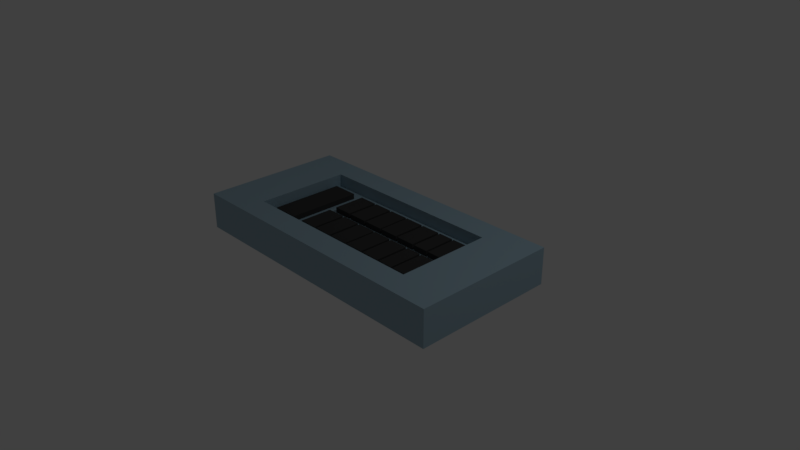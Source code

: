 # Source: BreakerPanel.blend  (saved by Blender 2.78.0; exported with 4.5.12 LTS)
import bpy
from mathutils import Matrix  # noqa: F401  (used for matrix-valued properties, if any)

bpy.ops.wm.read_factory_settings(use_empty=True)
scene = bpy.context.scene
scene.name = 'Scene'

# ---- collections
col_collection_1 = bpy.data.collections.new('Collection 1'); scene.collection.children.link(col_collection_1)

# ---- materials (node trees are filled in below, after node groups)
mat_panelbox = bpy.data.materials.new('PanelBox')
mat_panelbox.alpha_threshold = 0.0
mat_panelbox.diffuse_color = (0.3093, 0.4578, 0.5489, 1.0)
mat_panelbox.roughness = 0.5
mat_panelbox.line_color = (0.0, 0.0, 0.0, 1.0)
mat_breaker = bpy.data.materials.new('Breaker')
mat_breaker.alpha_threshold = 0.0
mat_breaker.diffuse_color = (0.07324, 0.07324, 0.07324, 1.0)
mat_breaker.roughness = 0.5

# ---- material node trees
mat_panelbox.use_nodes = True; mat_panelbox.node_tree.nodes.clear()
_N = mat_panelbox.node_tree.nodes; _L = mat_panelbox.node_tree.links
n0 = _N.new('ShaderNodeOutputMaterial'); n0.name = 'Material Output'; n0.location = (300, 300)
n1 = _N.new('ShaderNodeMixShader'); n1.name = 'Mix Shader'; n1.location = (10, 300)
n1.inputs[0].default_value = 0.09091
n2 = _N.new('ShaderNodeBsdfDiffuse'); n2.name = 'Diffuse BSDF'; n2.location = (-190, 200)
n2.inputs[0].default_value = (0.3093, 0.4578, 0.5489, 1.0)
n2.inputs[1].default_value = 0.1932
n3 = _N.new('ShaderNodeBsdfAnisotropic'); n3.name = 'Glossy BSDF'; n3.location = (-190, 100)
n3.distribution = 'GGX'
n3.inputs[1].default_value = 0.421
_L.new(n1.outputs[0], n0.inputs[0])
_L.new(n2.outputs[0], n1.inputs[1])
_L.new(n3.outputs[0], n1.inputs[2])
n0.is_active_output = True
mat_breaker.use_nodes = True; mat_breaker.node_tree.nodes.clear()
_N = mat_breaker.node_tree.nodes; _L = mat_breaker.node_tree.links
n0 = _N.new('ShaderNodeOutputMaterial'); n0.name = 'Material Output'; n0.location = (300, 300)
n1 = _N.new('ShaderNodeMixShader'); n1.name = 'Mix Shader'; n1.location = (10, 300)
n1.inputs[0].default_value = 0.3864
n2 = _N.new('ShaderNodeBsdfDiffuse'); n2.name = 'Diffuse BSDF'; n2.location = (-190, 200)
n2.inputs[0].default_value = (0.07324, 0.07324, 0.07324, 1.0)
n2.inputs[1].default_value = 0.75
n3 = _N.new('ShaderNodeBsdfAnisotropic'); n3.name = 'Glossy BSDF'; n3.location = (-190, 100)
n3.distribution = 'GGX'
n3.inputs[0].default_value = (0.01739, 0.01739, 0.01739, 1.0)
n3.inputs[1].default_value = 0.421
_L.new(n1.outputs[0], n0.inputs[0])
_L.new(n2.outputs[0], n1.inputs[1])
_L.new(n3.outputs[0], n1.inputs[2])
n0.is_active_output = True

# ---- world
world_world = bpy.data.worlds.new('World'); scene.world = world_world
world_world.color = (0.05088, 0.05088, 0.05088)
world_world.use_sun_shadow = False
world_world.sun_shadow_jitter_overblur = 0.0
world_world.cycles.sampling_method = 'MANUAL'

# ---- cameras
cam_camera = bpy.data.cameras.new('Camera')
cam_camera.clip_end = 100.0
cam_camera.lens = 35.0
cam_camera.sensor_width = 32.0
cam_camera.sensor_height = 18.0
cam_camera.ortho_scale = 7.314
cam_camera.dof.focus_distance = 0.0

# ---- lights
light_lamp = bpy.data.lights.new('Lamp', 'POINT')
light_lamp.transmission_factor = 0.0
light_lamp.cutoff_distance = 30.0
light_lamp.energy = 100.0
light_lamp.shadow_buffer_clip_start = 1.001
light_lamp.shadow_soft_size = 0.1
light_lamp.shadow_maximum_resolution = 0.006
light_lamp.use_absolute_resolution = True

# ---- meshes
me_cube = bpy.data.meshes.new('Cube')
me_cube.from_pydata([(1.0, 1.0, -1.0), (1.0, -1.0, -1.0), (-1.0, -1.0, -1.0), (-1.0, 1.0, -1.0), (1.0, 1.0, 1.0), (1.0, -1.0, 1.0), (-1.0, -1.0, 1.0), (-1.0, 1.0, 1.0), (1.0, 0.967, -1.0), (-1.0, 0.967, -1.0), (1.0, 0.967, 1.0), (-1.0, 0.967, 1.0), (1.0, -0.9648, -1.0), (1.0, -0.9648, 1.0), (-1.0, -0.9648, -1.0), (-1.0, -0.9648, 1.0), (0.9791, 1.0, -1.0), (0.9791, -1.0, -1.0), (0.9791, 1.0, 1.0), (0.9791, -1.0, 1.0), (0.9791, 0.967, 1.0), (0.9791, 0.967, -1.0), (0.9791, -0.9648, 1.0), (0.9791, -0.9648, -1.0), (-0.9795, 1.0, -1.0), (-0.9795, -1.0, -1.0), (-0.9795, 1.0, 1.0), (-0.9795, -1.0, 1.0), (-0.9795, 0.967, -1.0), (-0.9795, -0.9648, -1.0), (-0.9795, 0.967, 1.0), (-0.9795, -0.9648, 1.0), (-0.6676, 0.6576, 1.0), (0.6637, 0.6576, 1.0), (-0.6676, -0.6554, 1.0), (0.6637, -0.6554, 1.0), (-0.8964, 0.967, 1.0), (-0.6766, 0.967, 1.0), (-0.5728, 0.967, 1.0), (-0.5245, 0.967, 1.0), (-0.358, 0.967, 1.0), (-0.3069, 0.967, 1.0), (-0.14, 0.967, 1.0), (-0.0893, 0.967, 1.0), (0.08089, 0.967, 1.0), (0.1283, 0.967, 1.0), (0.2954, 0.967, 1.0), (0.3459, 0.967, 1.0), (0.5128, 0.967, 1.0), (0.5636, 0.967, 1.0), (0.7012, 0.967, 1.0), (0.7503, 0.967, 1.0), (0.89, 0.967, 1.0), (-0.8964, -0.9648, 1.0), (-0.6766, -0.9648, 1.0), (-0.5728, -0.9648, 1.0), (-0.5245, -0.9648, 1.0), (-0.358, -0.9648, 1.0), (-0.3069, -0.9648, 1.0), (-0.14, -0.9648, 1.0), (-0.0893, -0.9648, 1.0), (0.08089, -0.9648, 1.0), (0.1283, -0.9648, 1.0), (0.2954, -0.9648, 1.0), (0.3459, -0.9648, 1.0), (0.5128, -0.9648, 1.0), (0.5636, -0.9648, 1.0), (0.7012, -0.9648, 1.0), (0.7503, -0.9648, 1.0), (0.89, -0.9648, 1.0), (0.89, 1.0, -1.0), (0.7503, 1.0, -1.0), (0.7012, 1.0, -1.0), (0.5636, 1.0, -1.0), (0.5128, 1.0, -1.0), (0.3459, 1.0, -1.0), (0.2954, 1.0, -1.0), (0.1283, 1.0, -1.0), (0.08089, 1.0, -1.0), (-0.0893, 1.0, -1.0), (-0.14, 1.0, -1.0), (-0.3069, 1.0, -1.0), (-0.358, 1.0, -1.0), (-0.5245, 1.0, -1.0), (-0.5728, 1.0, -1.0), (-0.6766, 1.0, -1.0), (-0.8964, 1.0, -1.0), (0.89, -1.0, -1.0), (0.7503, -1.0, -1.0), (0.7012, -1.0, -1.0), (0.5636, -1.0, -1.0), (0.5128, -1.0, -1.0), (0.3459, -1.0, -1.0), (0.2954, -1.0, -1.0), (0.1283, -1.0, -1.0), (0.08089, -1.0, -1.0), (-0.0893, -1.0, -1.0), (-0.14, -1.0, -1.0), (-0.3069, -1.0, -1.0), (-0.358, -1.0, -1.0), (-0.5245, -1.0, -1.0), (-0.5728, -1.0, -1.0), (-0.6766, -1.0, -1.0), (-0.8964, -1.0, -1.0), (0.89, 1.0, 1.0), (0.7503, 1.0, 1.0), (0.7012, 1.0, 1.0), (0.5636, 1.0, 1.0), (0.5128, 1.0, 1.0), (0.3459, 1.0, 1.0), (0.2954, 1.0, 1.0), (0.1283, 1.0, 1.0), (0.08089, 1.0, 1.0), (-0.0893, 1.0, 1.0), (-0.14, 1.0, 1.0), (-0.3069, 1.0, 1.0), (-0.358, 1.0, 1.0), (-0.5245, 1.0, 1.0), (-0.5728, 1.0, 1.0), (-0.6766, 1.0, 1.0), (-0.8964, 1.0, 1.0), (0.89, -1.0, 1.0), (0.7503, -1.0, 1.0), (0.7012, -1.0, 1.0), (0.5636, -1.0, 1.0), (0.5128, -1.0, 1.0), (0.3459, -1.0, 1.0), (0.2954, -1.0, 1.0), (0.1283, -1.0, 1.0), (0.08089, -1.0, 1.0), (-0.0893, -1.0, 1.0), (-0.14, -1.0, 1.0), (-0.3069, -1.0, 1.0), (-0.358, -1.0, 1.0), (-0.5245, -1.0, 1.0), (-0.5728, -1.0, 1.0), (-0.6766, -1.0, 1.0), (-0.8964, -1.0, 1.0), (0.89, 0.967, -1.0), (0.7503, 0.967, -1.0), (0.7012, 0.967, -1.0), (0.5636, 0.967, -1.0), (0.5128, 0.967, -1.0), (0.3459, 0.967, -1.0), (0.2954, 0.967, -1.0), (0.1283, 0.967, -1.0), (0.08089, 0.967, -1.0), (-0.0893, 0.967, -1.0), (-0.14, 0.967, -1.0), (-0.3069, 0.967, -1.0), (-0.358, 0.967, -1.0), (-0.5245, 0.967, -1.0), (-0.5728, 0.967, -1.0), (-0.6766, 0.967, -1.0), (-0.8964, 0.967, -1.0), (0.89, -0.9648, -1.0), (0.7503, -0.9648, -1.0), (0.7012, -0.9648, -1.0), (0.5636, -0.9648, -1.0), (0.5128, -0.9648, -1.0), (0.3459, -0.9648, -1.0), (0.2954, -0.9648, -1.0), (0.1283, -0.9648, -1.0), (0.08089, -0.9648, -1.0), (-0.0893, -0.9648, -1.0), (-0.14, -0.9648, -1.0), (-0.3069, -0.9648, -1.0), (-0.358, -0.9648, -1.0), (-0.5245, -0.9648, -1.0), (-0.5728, -0.9648, -1.0), (-0.6766, -0.9648, -1.0), (-0.8964, -0.9648, -1.0), (-0.6257, 0.6576, 1.0), (-0.4407, 0.6576, 1.0), (-0.3717, 0.6576, 1.0), (-0.3583, 0.6576, 1.0), (-0.2266, 0.6576, 1.0), (-0.2104, 0.6576, 1.0), (-0.0783, 0.6576, 1.0), (-0.0625, 0.6576, 1.0), (0.07283, 0.6576, 1.0), (0.08541, 0.6576, 1.0), (0.2176, 0.6576, 1.0), (0.2333, 0.6576, 1.0), (0.3653, 0.6576, 1.0), (0.3812, 0.6576, 1.0), (0.4841, 0.6576, 1.0), (0.4983, 0.6576, 1.0), (0.6031, 0.6576, 1.0), (-0.6257, -0.6554, 1.0), (-0.4407, -0.6554, 1.0), (-0.3717, -0.6554, 1.0), (-0.3583, -0.6554, 1.0), (-0.2266, -0.6554, 1.0), (-0.2104, -0.6554, 1.0), (-0.0783, -0.6554, 1.0), (-0.0625, -0.6554, 1.0), (0.07283, -0.6554, 1.0), (0.08541, -0.6554, 1.0), (0.2176, -0.6554, 1.0), (0.2333, -0.6554, 1.0), (0.3653, -0.6554, 1.0), (0.3812, -0.6554, 1.0), (0.4841, -0.6554, 1.0), (0.4983, -0.6554, 1.0), (0.6031, -0.6554, 1.0), (-1.0, -0.7001, -1.0), (-1.0, -0.1083, -1.0), (-1.0, 0.1225, -1.0), (-1.0, 0.6963, -1.0), (-1.0, -0.7001, 1.0), (-1.0, -0.1083, 1.0), (-1.0, 0.1225, 1.0), (-1.0, 0.6963, 1.0), (1.0, 0.6963, -1.0), (1.0, 0.1225, -1.0), (1.0, -0.1083, -1.0), (1.0, -0.7001, -1.0), (1.0, 0.6963, 1.0), (1.0, 0.1225, 1.0), (1.0, -0.1083, 1.0), (1.0, -0.7001, 1.0), (0.9791, -0.7001, -1.0), (0.9791, -0.1083, -1.0), (0.9791, 0.1225, -1.0), (0.9791, 0.6963, -1.0), (0.9791, 0.6963, 1.0), (0.9791, 0.1225, 1.0), (0.9791, -0.1083, 1.0), (0.9791, -0.7001, 1.0), (-0.9795, -0.7001, -1.0), (-0.9795, -0.1083, -1.0), (-0.9795, 0.1225, -1.0), (-0.9795, 0.6963, -1.0), (-0.9795, 0.6963, 1.0), (-0.9795, 0.1225, 1.0), (-0.9795, -0.1083, 1.0), (-0.9795, -0.7001, 1.0), (0.6637, 0.5107, 1.0), (0.6637, 0.06064, 1.0), (0.6637, -0.04646, 1.0), (0.6637, -0.5145, 1.0), (-0.6676, 0.5107, 1.0), (-0.6676, 0.06064, 1.0), (-0.6676, -0.04645, 1.0), (-0.6676, -0.5145, 1.0), (-0.6257, -0.5145, 0.5793), (-0.6257, -0.04645, 0.5793), (-0.6257, 0.06064, 0.5793), (-0.6257, 0.5107, 0.5793), (-0.4407, -0.5145, 0.5793), (-0.4407, -0.04645, 0.5793), (-0.4407, 0.06064, 0.5793), (-0.4407, 0.5107, 0.5793), (-0.3583, -0.5145, 0.5793), (-0.3583, -0.04645, 0.5793), (-0.3583, 0.06064, 0.5793), (-0.3583, 0.5107, 0.5793), (-0.2266, -0.5145, 0.5793), (-0.2266, -0.04645, 0.5793), (-0.2266, 0.06064, 0.5793), (-0.2266, 0.5107, 0.5793), (-0.2104, -0.5145, 0.5793), (-0.2104, -0.04645, 0.5793), (-0.2104, 0.06064, 0.5793), (-0.2104, 0.5107, 0.5793), (-0.0783, -0.5145, 0.5793), (-0.0783, -0.04646, 0.5793), (-0.0783, 0.06064, 0.5793), (-0.0783, 0.5107, 0.5793), (-0.0625, -0.5145, 0.5793), (-0.0625, -0.04646, 0.5793), (-0.0625, 0.06064, 0.5793), (-0.0625, 0.5107, 0.5793), (0.07283, -0.5145, 0.5793), (0.07283, -0.04646, 0.5793), (0.07283, 0.06064, 0.5793), (0.07283, 0.5107, 0.5793), (0.08541, -0.5145, 0.5793), (0.08541, -0.04646, 0.5793), (0.08541, 0.06064, 0.5793), (0.08541, 0.5107, 0.5793), (0.2176, -0.5145, 0.5793), (0.2176, -0.04646, 0.5793), (0.2176, 0.06064, 0.5793), (0.2176, 0.5107, 0.5793), (0.2333, -0.5145, 0.5793), (0.2333, -0.04646, 0.5793), (0.2333, 0.06064, 0.5793), (0.2333, 0.5107, 0.5793), (0.3653, -0.5145, 0.5793), (0.3653, -0.04646, 0.5793), (0.3653, 0.06064, 0.5793), (0.3653, 0.5107, 0.5793), (0.3812, -0.5145, 0.5793), (0.3812, -0.04646, 0.5793), (0.3812, 0.06064, 0.5793), (0.3812, 0.5107, 0.5793), (0.4841, -0.5145, 0.5793), (0.4841, -0.04646, 0.5793), (0.4841, 0.06064, 0.5793), (0.4841, 0.5107, 0.5793), (0.4983, -0.5145, 0.5793), (0.4983, -0.04646, 0.5793), (0.4983, 0.06064, 0.5793), (0.4983, 0.5107, 0.5793), (0.6031, -0.5145, 0.5793), (0.6031, -0.04646, 0.5793), (0.6031, 0.06064, 0.5793), (0.6031, 0.5107, 0.5793), (0.89, -0.7001, -1.0), (0.89, -0.1083, -1.0), (0.89, 0.1225, -1.0), (0.89, 0.6963, -1.0), (0.7503, -0.7001, -1.0), (0.7503, -0.1083, -1.0), (0.7503, 0.1225, -1.0), (0.7503, 0.6963, -1.0), (0.7012, -0.7001, -1.0), (0.7012, -0.1083, -1.0), (0.7012, 0.1225, -1.0), (0.7012, 0.6963, -1.0), (0.5636, -0.7001, -1.0), (0.5636, -0.1083, -1.0), (0.5636, 0.1225, -1.0), (0.5636, 0.6963, -1.0), (0.5128, -0.7001, -1.0), (0.5128, -0.1083, -1.0), (0.5128, 0.1225, -1.0), (0.5128, 0.6963, -1.0), (0.3459, -0.7001, -1.0), (0.3459, -0.1083, -1.0), (0.3459, 0.1225, -1.0), (0.3459, 0.6963, -1.0), (0.2954, -0.7001, -1.0), (0.2954, -0.1083, -1.0), (0.2954, 0.1225, -1.0), (0.2954, 0.6963, -1.0), (0.1283, -0.7001, -1.0), (0.1283, -0.1083, -1.0), (0.1283, 0.1225, -1.0), (0.1283, 0.6963, -1.0), (0.08089, -0.7001, -1.0), (0.08089, -0.1083, -1.0), (0.08089, 0.1225, -1.0), (0.08089, 0.6963, -1.0), (-0.0893, -0.7001, -1.0), (-0.0893, -0.1083, -1.0), (-0.0893, 0.1225, -1.0), (-0.0893, 0.6963, -1.0), (-0.14, -0.7001, -1.0), (-0.14, -0.1083, -1.0), (-0.14, 0.1225, -1.0), (-0.14, 0.6963, -1.0), (-0.3069, -0.7001, -1.0), (-0.3069, -0.1083, -1.0), (-0.3069, 0.1225, -1.0), (-0.3069, 0.6963, -1.0), (-0.358, -0.7001, -1.0), (-0.358, -0.1083, -1.0), (-0.358, 0.1225, -1.0), (-0.358, 0.6963, -1.0), (-0.5245, -0.7001, -1.0), (-0.5245, -0.1083, -1.0), (-0.5245, 0.1225, -1.0), (-0.5245, 0.6963, -1.0), (-0.5728, -0.7001, -1.0), (-0.5728, -0.1083, -1.0), (-0.5728, 0.1225, -1.0), (-0.5728, 0.6963, -1.0), (-0.6766, -0.7001, -1.0), (-0.6766, -0.1083, -1.0), (-0.6766, 0.1225, -1.0), (-0.6766, 0.6963, -1.0), (-0.8964, -0.7001, -1.0), (-0.8964, -0.1083, -1.0), (-0.8964, 0.1225, -1.0), (-0.8964, 0.6963, -1.0), (0.6031, 0.6576, 0.2828), (0.6637, 0.6576, 0.2828), (0.6031, -0.6554, 0.2828), (0.6637, -0.6554, 0.2828), (0.6637, -0.5145, 0.2828), (-0.6676, -0.5145, 0.2828), (-0.6676, -0.6554, 0.2828), (-0.6676, 0.6576, 0.2828), (-0.6257, 0.6576, 0.2828), (-0.4407, 0.6576, 0.2828), (-0.3717, 0.6576, 0.2828), (-0.3583, 0.6576, 0.2828), (-0.2266, 0.6576, 0.2828), (-0.2104, 0.6576, 0.2828), (-0.0783, 0.6576, 0.2828), (-0.0625, 0.6576, 0.2828), (0.07283, 0.6576, 0.2828), (0.08541, 0.6576, 0.2828), (0.2176, 0.6576, 0.2828), (0.2333, 0.6576, 0.2828), (0.3653, 0.6576, 0.2828), (0.3812, 0.6576, 0.2828), (0.4841, 0.6576, 0.2828), (0.4983, 0.6576, 0.2828), (-0.6257, -0.6554, 0.2828), (-0.4407, -0.6554, 0.2828), (-0.3717, -0.6554, 0.2828), (-0.3583, -0.6554, 0.2828), (-0.2266, -0.6554, 0.2828), (-0.2104, -0.6554, 0.2828), (-0.0783, -0.6554, 0.2828), (-0.0625, -0.6554, 0.2828), (0.07283, -0.6554, 0.2828), (0.08541, -0.6554, 0.2828), (0.2176, -0.6554, 0.2828), (0.2333, -0.6554, 0.2828), (0.3653, -0.6554, 0.2828), (0.3812, -0.6554, 0.2828), (0.4841, -0.6554, 0.2828), (0.4983, -0.6554, 0.2828), (0.6031, -0.5145, 0.2828), (0.4983, -0.5145, 0.2828), (0.4841, -0.5145, 0.2828), (0.3812, -0.5145, 0.2828), (0.3653, -0.5145, 0.2828), (0.2333, -0.5145, 0.2828), (0.2176, -0.5145, 0.2828), (0.08541, -0.5145, 0.2828), (0.07283, -0.5145, 0.2828), (-0.0625, -0.5145, 0.2828), (-0.0783, -0.5145, 0.2828), (-0.2104, -0.5145, 0.2828), (-0.2266, -0.5145, 0.2828), (-0.3583, -0.5145, 0.2828), (-0.3717, -0.5145, 0.2828), (-0.4407, -0.5145, 0.2828), (-0.6257, -0.5145, 0.2828), (0.6637, 0.5107, 0.2828), (0.6637, 0.06064, 0.2828), (0.6637, -0.04646, 0.2828), (-0.6676, 0.5107, 0.2828), (-0.6676, 0.06064, 0.2828), (-0.6676, -0.04645, 0.2828), (0.6031, 0.5107, 0.2828), (0.6031, 0.06064, 0.2828), (0.6031, -0.04646, 0.2828), (0.4983, 0.5107, 0.2828), (0.4983, 0.06064, 0.2828), (0.4983, -0.04646, 0.2828), (0.4841, 0.5107, 0.2828), (0.4841, 0.06064, 0.2828), (0.4841, -0.04646, 0.2828), (0.3812, 0.5107, 0.2828), (0.3812, 0.06064, 0.2828), (0.3812, -0.04646, 0.2828), (0.3653, 0.5107, 0.2828), (0.3653, 0.06064, 0.2828), (0.3653, -0.04646, 0.2828), (0.2333, 0.5107, 0.2828), (0.2333, 0.06064, 0.2828), (0.2333, -0.04646, 0.2828), (0.2176, 0.5107, 0.2828), (0.2176, 0.06064, 0.2828), (0.2176, -0.04646, 0.2828), (0.08541, 0.5107, 0.2828), (0.08541, 0.06064, 0.2828), (0.08541, -0.04646, 0.2828), (0.07283, 0.5107, 0.2828), (0.07283, 0.06064, 0.2828), (0.07283, -0.04646, 0.2828), (-0.0625, 0.5107, 0.2828), (-0.0625, 0.06064, 0.2828), (-0.0625, -0.04646, 0.2828), (-0.0783, 0.5107, 0.2828), (-0.0783, 0.06064, 0.2828), (-0.0783, -0.04646, 0.2828), (-0.2104, 0.5107, 0.2828), (-0.2104, 0.06064, 0.2828), (-0.2104, -0.04645, 0.2828), (-0.2266, 0.5107, 0.2828), (-0.2266, 0.06064, 0.2828), (-0.2266, -0.04645, 0.2828), (-0.3583, 0.5107, 0.2828), (-0.3583, 0.06064, 0.2828), (-0.3583, -0.04645, 0.2828), (-0.3717, 0.5107, 0.2828), (-0.3717, 0.06064, 0.2828), (-0.3717, -0.04645, 0.2828), (-0.4407, 0.5107, 0.2828), (-0.4407, 0.06064, 0.2828), (-0.4407, -0.04645, 0.2828), (-0.6257, 0.5107, 0.2828), (-0.6257, 0.06064, 0.2828), (-0.6257, -0.04645, 0.2828)], [], [(29, 25, 2, 14), (31, 15, 6, 27), (12, 13, 5, 1), (25, 27, 6, 2), (9, 11, 7, 3), (26, 24, 3, 7), (209, 213, 11, 9), (0, 4, 10, 8), (26, 7, 11, 30), (24, 28, 9, 3), (2, 6, 15, 14), (217, 221, 13, 12), (237, 210, 15, 31), (230, 29, 14, 206), (217, 12, 23, 222), (221, 229, 22, 13), (0, 8, 21, 16), (4, 18, 20, 10), (4, 0, 16, 18), (1, 5, 19, 17), (13, 22, 19, 5), (12, 1, 17, 23), (374, 171, 29, 230), (226, 20, 33, 238), (86, 154, 28, 24), (120, 26, 30, 36), (120, 86, 24, 26), (103, 137, 27, 25), (53, 31, 27, 137), (171, 103, 25, 29), (443, 446, 303, 307), (237, 31, 34, 245), (69, 22, 35, 205), (36, 30, 32, 172), (20, 52, 188, 33), (52, 51, 187, 188), (51, 50, 186, 187), (50, 49, 185, 186), (49, 48, 184, 185), (48, 47, 183, 184), (47, 46, 182, 183), (46, 45, 181, 182), (45, 44, 180, 181), (44, 43, 179, 180), (43, 42, 178, 179), (42, 41, 177, 178), (41, 40, 176, 177), (40, 39, 175, 176), (39, 38, 174, 175), (38, 37, 173, 174), (37, 36, 172, 173), (31, 53, 189, 34), (53, 54, 190, 189), (54, 55, 191, 190), (55, 56, 192, 191), (56, 57, 193, 192), (57, 58, 194, 193), (58, 59, 195, 194), (59, 60, 196, 195), (60, 61, 197, 196), (61, 62, 198, 197), (62, 63, 199, 198), (63, 64, 200, 199), (64, 65, 201, 200), (65, 66, 202, 201), (66, 67, 203, 202), (67, 68, 204, 203), (68, 69, 205, 204), (460, 459, 285, 284), (430, 479, 259, 258), (445, 442, 308, 304), (441, 444, 305, 309), (458, 423, 286, 287), (478, 477, 261, 260), (456, 457, 288, 289), (476, 429, 262, 263), (427, 426, 274, 270), (467, 470, 271, 275), (422, 455, 291, 290), (474, 475, 264, 265), (434, 433, 250, 246), (469, 466, 276, 272), (421, 420, 298, 294), (465, 468, 273, 277), (449, 452, 295, 299), (23, 17, 87, 155), (155, 87, 88, 156), (156, 88, 89, 157), (157, 89, 90, 158), (158, 90, 91, 159), (159, 91, 92, 160), (160, 92, 93, 161), (161, 93, 94, 162), (162, 94, 95, 163), (163, 95, 96, 164), (164, 96, 97, 165), (165, 97, 98, 166), (166, 98, 99, 167), (167, 99, 100, 168), (168, 100, 101, 169), (169, 101, 102, 170), (170, 102, 103, 171), (22, 69, 121, 19), (69, 68, 122, 121), (68, 67, 123, 122), (67, 66, 124, 123), (66, 65, 125, 124), (65, 64, 126, 125), (64, 63, 127, 126), (63, 62, 128, 127), (62, 61, 129, 128), (61, 60, 130, 129), (60, 59, 131, 130), (59, 58, 132, 131), (58, 57, 133, 132), (57, 56, 134, 133), (56, 55, 135, 134), (55, 54, 136, 135), (54, 53, 137, 136), (17, 19, 121, 87), (87, 121, 122, 88), (88, 122, 123, 89), (89, 123, 124, 90), (90, 124, 125, 91), (91, 125, 126, 92), (92, 126, 127, 93), (93, 127, 128, 94), (94, 128, 129, 95), (95, 129, 130, 96), (96, 130, 131, 97), (97, 131, 132, 98), (98, 132, 133, 99), (99, 133, 134, 100), (100, 134, 135, 101), (101, 135, 136, 102), (102, 136, 137, 103), (18, 16, 70, 104), (104, 70, 71, 105), (105, 71, 72, 106), (106, 72, 73, 107), (107, 73, 74, 108), (108, 74, 75, 109), (109, 75, 76, 110), (110, 76, 77, 111), (111, 77, 78, 112), (112, 78, 79, 113), (113, 79, 80, 114), (114, 80, 81, 115), (115, 81, 82, 116), (116, 82, 83, 117), (117, 83, 84, 118), (118, 84, 85, 119), (119, 85, 86, 120), (18, 104, 52, 20), (104, 105, 51, 52), (105, 106, 50, 51), (106, 107, 49, 50), (107, 108, 48, 49), (108, 109, 47, 48), (109, 110, 46, 47), (110, 111, 45, 46), (111, 112, 44, 45), (112, 113, 43, 44), (113, 114, 42, 43), (114, 115, 41, 42), (115, 116, 40, 41), (116, 117, 39, 40), (117, 118, 38, 39), (118, 119, 37, 38), (119, 120, 36, 37), (16, 21, 138, 70), (70, 138, 139, 71), (71, 139, 140, 72), (72, 140, 141, 73), (73, 141, 142, 74), (74, 142, 143, 75), (75, 143, 144, 76), (76, 144, 145, 77), (77, 145, 146, 78), (78, 146, 147, 79), (79, 147, 148, 80), (80, 148, 149, 81), (81, 149, 150, 82), (82, 150, 151, 83), (83, 151, 152, 84), (84, 152, 153, 85), (85, 153, 154, 86), (222, 23, 155, 310), (310, 155, 156, 314), (314, 156, 157, 318), (318, 157, 158, 322), (322, 158, 159, 326), (326, 159, 160, 330), (330, 160, 161, 334), (334, 161, 162, 338), (338, 162, 163, 342), (342, 163, 164, 346), (346, 164, 165, 350), (350, 165, 166, 354), (354, 166, 167, 358), (358, 167, 168, 362), (362, 168, 169, 366), (366, 169, 170, 370), (370, 170, 171, 374), (153, 373, 377, 154), (373, 372, 376, 377), (372, 371, 375, 376), (371, 370, 374, 375), (152, 369, 373, 153), (369, 368, 372, 373), (368, 367, 371, 372), (367, 366, 370, 371), (151, 365, 369, 152), (365, 364, 368, 369), (364, 363, 367, 368), (363, 362, 366, 367), (150, 361, 365, 151), (361, 360, 364, 365), (360, 359, 363, 364), (359, 358, 362, 363), (149, 357, 361, 150), (357, 356, 360, 361), (356, 355, 359, 360), (355, 354, 358, 359), (148, 353, 357, 149), (353, 352, 356, 357), (352, 351, 355, 356), (351, 350, 354, 355), (147, 349, 353, 148), (349, 348, 352, 353), (348, 347, 351, 352), (347, 346, 350, 351), (146, 345, 349, 147), (345, 344, 348, 349), (344, 343, 347, 348), (343, 342, 346, 347), (145, 341, 345, 146), (341, 340, 344, 345), (340, 339, 343, 344), (339, 338, 342, 343), (144, 337, 341, 145), (337, 336, 340, 341), (336, 335, 339, 340), (335, 334, 338, 339), (143, 333, 337, 144), (333, 332, 336, 337), (332, 331, 335, 336), (331, 330, 334, 335), (142, 329, 333, 143), (329, 328, 332, 333), (328, 327, 331, 332), (327, 326, 330, 331), (141, 325, 329, 142), (325, 324, 328, 329), (324, 323, 327, 328), (323, 322, 326, 327), (140, 321, 325, 141), (321, 320, 324, 325), (320, 319, 323, 324), (319, 318, 322, 323), (139, 317, 321, 140), (317, 316, 320, 321), (316, 315, 319, 320), (315, 314, 318, 319), (138, 313, 317, 139), (313, 312, 316, 317), (312, 311, 315, 316), (311, 310, 314, 315), (21, 225, 313, 138), (225, 224, 312, 313), (224, 223, 311, 312), (223, 222, 310, 311), (454, 453, 293, 292), (428, 473, 267, 266), (451, 448, 300, 296), (486, 489, 249, 253), (447, 450, 297, 301), (452, 421, 294, 295), (472, 471, 269, 268), (491, 434, 246, 247), (490, 491, 247, 248), (307, 303, 302, 306), (309, 305, 304, 308), (299, 295, 294, 298), (301, 297, 296, 300), (291, 287, 286, 290), (293, 289, 288, 292), (283, 279, 278, 282), (285, 281, 280, 284), (275, 271, 270, 274), (277, 273, 272, 276), (267, 263, 262, 266), (269, 265, 264, 268), (259, 255, 254, 258), (261, 257, 256, 260), (251, 247, 246, 250), (252, 248, 247, 251), (253, 249, 248, 252), (191, 192, 405, 404), (245, 34, 384, 383), (204, 205, 380, 417), (178, 177, 391, 392), (190, 191, 404, 403), (35, 241, 382, 381), (203, 204, 417, 416), (177, 176, 390, 391), (189, 190, 403, 402), (205, 35, 381, 380), (202, 203, 416, 415), (176, 175, 389, 390), (34, 189, 402, 384), (33, 188, 378, 379), (201, 202, 415, 414), (175, 174, 388, 389), (188, 187, 401, 378), (200, 201, 414, 413), (174, 173, 387, 388), (244, 245, 383, 440), (187, 186, 400, 401), (199, 200, 413, 412), (173, 172, 386, 387), (243, 244, 440, 439), (186, 185, 399, 400), (198, 199, 412, 411), (172, 32, 385, 386), (242, 243, 439, 438), (185, 184, 398, 399), (197, 198, 411, 410), (32, 242, 438, 385), (184, 183, 397, 398), (196, 197, 410, 409), (241, 240, 437, 382), (183, 182, 396, 397), (195, 196, 409, 408), (240, 239, 436, 437), (182, 181, 395, 396), (194, 195, 408, 407), (239, 238, 435, 436), (181, 180, 394, 395), (193, 194, 407, 406), (30, 234, 242, 32), (234, 235, 243, 242), (235, 236, 244, 243), (236, 237, 245, 244), (238, 33, 379, 435), (180, 179, 393, 394), (192, 193, 406, 405), (179, 178, 392, 393), (22, 229, 241, 35), (229, 228, 240, 241), (228, 227, 239, 240), (227, 226, 238, 239), (154, 377, 233, 28), (377, 376, 232, 233), (376, 375, 231, 232), (375, 374, 230, 231), (10, 20, 226, 218), (218, 226, 227, 219), (219, 227, 228, 220), (220, 228, 229, 221), (8, 214, 225, 21), (214, 215, 224, 225), (215, 216, 223, 224), (216, 217, 222, 223), (28, 233, 209, 9), (233, 232, 208, 209), (232, 231, 207, 208), (231, 230, 206, 207), (30, 11, 213, 234), (234, 213, 212, 235), (235, 212, 211, 236), (236, 211, 210, 237), (8, 10, 218, 214), (214, 218, 219, 215), (215, 219, 220, 216), (216, 220, 221, 217), (14, 15, 210, 206), (206, 210, 211, 207), (207, 211, 212, 208), (208, 212, 213, 209), (434, 383, 384, 402), (382, 418, 380, 381), (418, 419, 417, 380), (419, 420, 416, 417), (420, 421, 415, 416), (421, 422, 414, 415), (422, 423, 413, 414), (423, 424, 412, 413), (424, 425, 411, 412), (425, 426, 410, 411), (426, 427, 409, 410), (427, 428, 408, 409), (428, 429, 407, 408), (429, 430, 406, 407), (430, 431, 405, 406), (431, 432, 404, 405), (432, 433, 403, 404), (433, 434, 402, 403), (387, 386, 489, 486), (450, 451, 296, 297), (470, 427, 270, 271), (489, 490, 248, 249), (388, 387, 486, 483), (483, 486, 487, 484), (484, 487, 488, 485), (485, 488, 433, 432), (389, 388, 483, 480), (480, 483, 484, 481), (481, 484, 485, 482), (482, 485, 432, 431), (390, 389, 480, 477), (429, 428, 266, 262), (478, 481, 482, 479), (473, 476, 263, 267), (391, 390, 477, 474), (474, 477, 478, 475), (475, 478, 479, 476), (476, 479, 430, 429), (392, 391, 474, 471), (420, 449, 299, 298), (472, 475, 476, 473), (468, 469, 272, 273), (393, 392, 471, 468), (468, 471, 472, 469), (469, 472, 473, 470), (470, 473, 428, 427), (394, 393, 468, 465), (433, 488, 251, 250), (466, 469, 470, 467), (475, 472, 268, 264), (395, 394, 465, 462), (462, 465, 466, 463), (463, 466, 467, 464), (464, 467, 426, 425), (396, 395, 462, 459), (423, 422, 290, 286), (460, 463, 464, 461), (488, 487, 252, 251), (397, 396, 459, 456), (456, 459, 460, 457), (457, 460, 461, 458), (458, 461, 424, 423), (398, 397, 456, 453), (471, 474, 265, 269), (454, 457, 458, 455), (455, 458, 287, 291), (399, 398, 453, 450), (450, 453, 454, 451), (451, 454, 455, 452), (452, 455, 422, 421), (400, 399, 450, 447), (448, 447, 301, 300), (448, 451, 452, 449), (426, 467, 275, 274), (401, 400, 447, 444), (444, 447, 448, 445), (445, 448, 449, 446), (446, 449, 420, 419), (378, 401, 444, 441), (487, 486, 253, 252), (442, 445, 446, 443), (457, 454, 292, 288), (379, 378, 441, 435), (435, 441, 442, 436), (436, 442, 443, 437), (437, 443, 418, 382), (386, 385, 438, 489), (489, 438, 439, 490), (490, 439, 440, 491), (491, 440, 383, 434), (459, 462, 281, 285), (419, 418, 306, 302), (463, 460, 284, 280), (480, 481, 256, 257), (424, 461, 283, 282), (442, 441, 309, 308), (461, 464, 279, 283), (477, 480, 257, 261), (425, 424, 282, 278), (481, 478, 260, 256), (482, 431, 254, 255), (462, 463, 280, 281), (418, 443, 307, 306), (479, 482, 255, 259), (431, 430, 258, 254), (464, 425, 278, 279), (444, 445, 304, 305), (466, 465, 277, 276), (446, 419, 302, 303), (453, 456, 289, 293)])
me_cube.polygons.foreach_set('material_index', [0, 0, 0, 0, 0, 0, 0, 0, 0, 0, 0, 0, 0, 0, 0, 0, 0, 0, 0, 0, 0, 0, 0, 0, 0, 0, 0, 0, 0, 0, 1, 0, 0, 0, 0, 0, 0, 0, 0, 0, 0, 0, 0, 0, 0, 0, 0, 0, 0, 0, 0, 0, 0, 0, 0, 0, 0, 0, 0, 0, 0, 0, 0, 0, 0, 0, 0, 0, 1, 1, 1, 1, 1, 1, 1, 1, 1, 1, 1, 1, 1, 1, 1, 1, 1, 0, 0, 0, 0, 0, 0, 0, 0, 0, 0, 0, 0, 0, 0, 0, 0, 0, 0, 0, 0, 0, 0, 0, 0, 0, 0, 0, 0, 0, 0, 0, 0, 0, 0, 0, 0, 0, 0, 0, 0, 0, 0, 0, 0, 0, 0, 0, 0, 0, 0, 0, 0, 0, 0, 0, 0, 0, 0, 0, 0, 0, 0, 0, 0, 0, 0, 0, 0, 0, 0, 0, 0, 0, 0, 0, 0, 0, 0, 0, 0, 0, 0, 0, 0, 0, 0, 0, 0, 0, 0, 0, 0, 0, 0, 0, 0, 0, 0, 0, 0, 0, 0, 0, 0, 0, 0, 0, 0, 0, 0, 0, 0, 0, 0, 0, 0, 0, 0, 0, 0, 0, 0, 0, 0, 0, 0, 0, 0, 0, 0, 0, 0, 0, 0, 0, 0, 0, 0, 0, 0, 0, 0, 0, 0, 0, 0, 0, 0, 0, 0, 0, 0, 0, 0, 0, 0, 0, 0, 0, 0, 0, 0, 0, 0, 0, 0, 0, 0, 0, 0, 0, 0, 0, 0, 0, 0, 0, 0, 0, 0, 0, 0, 0, 0, 0, 0, 0, 1, 1, 1, 1, 1, 1, 1, 1, 1, 1, 1, 1, 1, 1, 1, 1, 1, 1, 1, 1, 1, 1, 1, 1, 1, 1, 0, 0, 0, 0, 0, 0, 0, 0, 0, 0, 0, 0, 0, 0, 0, 0, 0, 0, 0, 0, 0, 0, 0, 0, 0, 0, 0, 0, 0, 0, 0, 0, 0, 0, 0, 0, 0, 0, 0, 0, 0, 0, 0, 0, 0, 0, 0, 0, 0, 0, 0, 0, 0, 0, 0, 0, 0, 0, 0, 0, 0, 0, 0, 0, 0, 0, 0, 0, 0, 0, 0, 0, 0, 0, 0, 0, 0, 0, 0, 0, 0, 0, 0, 0, 0, 0, 0, 0, 0, 0, 0, 0, 0, 0, 0, 0, 0, 0, 0, 0, 0, 1, 1, 1, 0, 0, 0, 0, 0, 0, 0, 0, 0, 1, 0, 1, 0, 0, 0, 0, 0, 1, 0, 1, 0, 0, 0, 0, 0, 1, 0, 1, 0, 0, 0, 0, 0, 1, 0, 1, 0, 0, 0, 0, 0, 1, 0, 1, 0, 0, 0, 0, 0, 1, 0, 1, 0, 0, 0, 0, 0, 1, 0, 1, 0, 0, 0, 0, 0, 0, 0, 0, 1, 1, 1, 1, 1, 1, 1, 1, 1, 1, 1, 1, 1, 1, 1, 1, 1, 1, 1, 1])
me_cube.materials.append(mat_panelbox)
me_cube.materials.append(mat_breaker)
me_cube.use_remesh_preserve_volume = False
me_cube.use_remesh_preserve_attributes = False
me_cube.use_mirror_vertex_groups = False
me_cube.update()

# ---- objects
ob_cube = bpy.data.objects.new('Cube', me_cube)
ob_lamp = bpy.data.objects.new('Lamp', light_lamp)
ob_camera = bpy.data.objects.new('Camera', cam_camera)

# ---- transforms, parenting, visibility, modifiers, constraints
ob_cube.location = (0.0, 0.0, 0.25)
ob_cube.scale = (2.0, 1.0, 0.25)
ob_cube.lock_rotations_4d = False
ob_cube.empty_display_type = 'ARROWS'
ob_cube.lineart.crease_threshold = 0.0
ob_lamp.location = (4.076, 1.005, 5.904)
ob_lamp.rotation_euler = (0.6503, 0.05522, 1.866)
ob_lamp.lock_rotations_4d = False
ob_lamp.empty_display_type = 'ARROWS'
ob_lamp.color = (0.0, 0.0, 0.0, 0.0)
ob_lamp.lineart.crease_threshold = 0.0
ob_camera.location = (7.481, -6.508, 5.344)
ob_camera.rotation_euler = (1.109, 0.0, 0.8149)
ob_camera.lock_rotations_4d = False
ob_camera.empty_display_type = 'ARROWS'
ob_camera.color = (0.0, 0.0, 0.0, 0.0)
ob_camera.display_type = 'WIRE'
ob_camera.lineart.crease_threshold = 0.0

# ---- collection membership
col_collection_1.objects.link(ob_cube)
col_collection_1.objects.link(ob_lamp)
col_collection_1.objects.link(ob_camera)

# ---- scene / render settings (as saved in the file)
scene.camera = ob_camera
scene.frame_start = 1; scene.frame_end = 250; scene.frame_set(1)
scene.render.engine = 'CYCLES'
scene.render.resolution_percentage = 50
scene.render.dither_intensity = 0.0
scene.cycles.use_denoising = False
scene.cycles.samples = 128
scene.cycles.sampling_pattern = 'TABULATED_SOBOL'
scene.cycles.light_sampling_threshold = 0.0
scene.cycles.use_adaptive_sampling = False
scene.cycles.use_light_tree = False
scene.cycles.blur_glossy = 0.0
scene.cycles.sample_clamp_indirect = 0.0
scene.view_settings.view_transform = 'Standard'
bpy.context.view_layer.update()
